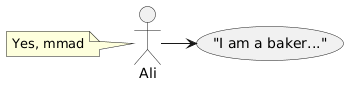

The diagram above was rendered by PlantUML. Its source (embedded in the PNG):
@startuml
usecase ("I am a baker...") as tell_joke
actor :Ali:
note left
Yes, mmad
end note
Ali -> tell_joke
@enduml